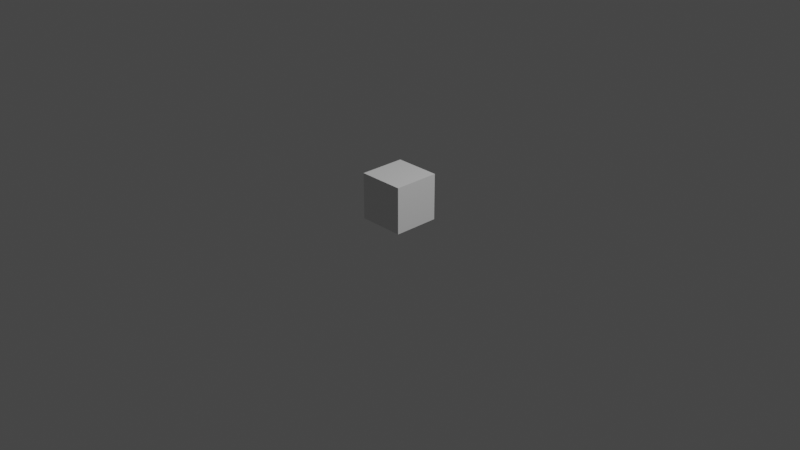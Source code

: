 # Source: LunarRevel.blend  (saved by Blender 2.91.10; exported with 4.5.12 LTS)
import bpy
from mathutils import Matrix  # noqa: F401  (used for matrix-valued properties, if any)

bpy.ops.wm.read_factory_settings(use_empty=True)
scene = bpy.context.scene
scene.name = 'Scene'

# ---- collections
col_collection = bpy.data.collections.new('Collection'); scene.collection.children.link(col_collection)

# ---- materials (node trees are filled in below, after node groups)
mat_material = bpy.data.materials.new('Material')
mat_material.alpha_threshold = 0.0
mat_material.use_transparent_shadow = False
mat_material.line_color = (0.0, 0.0, 0.0, 1.0)

# ---- material node trees
mat_material.use_nodes = True; mat_material.node_tree.nodes.clear()
_N = mat_material.node_tree.nodes; _L = mat_material.node_tree.links
n0 = _N.new('ShaderNodeOutputMaterial'); n0.name = 'Material Output'; n0.location = (300, 300)
n1 = _N.new('ShaderNodeBsdfPrincipled'); n1.name = 'Principled BSDF'; n1.location = (10, 300)
n1.distribution = 'GGX'
n1.subsurface_method = 'BURLEY'
n1.inputs[2].default_value = 0.4
n1.inputs[3].default_value = 1.45
n1.inputs[27].default_value = (0.0, 0.0, 0.0, 1.0)
n1.inputs[28].default_value = 1.0
_L.new(n1.outputs[0], n0.inputs[0])
n0.is_active_output = True

# ---- world
world_world = bpy.data.worlds.new('World'); scene.world = world_world
world_world.use_nodes = True; world_world.node_tree.nodes.clear()
_N = world_world.node_tree.nodes; _L = world_world.node_tree.links
n0 = _N.new('ShaderNodeOutputWorld'); n0.name = 'World Output'; n0.location = (300, 300)
n1 = _N.new('ShaderNodeBackground'); n1.name = 'Background'; n1.location = (10, 300)
n1.inputs[0].default_value = (0.05088, 0.05088, 0.05088, 1.0)
_L.new(n1.outputs[0], n0.inputs[0])
n0.is_active_output = True
world_world.color = (0.05088, 0.05088, 0.05088)
world_world.use_sun_shadow = False
world_world.sun_shadow_jitter_overblur = 0.0

# ---- cameras
cam_camera = bpy.data.cameras.new('Camera')
cam_camera.clip_end = 100.0
cam_camera.ortho_scale = 7.314

# ---- lights
light_light = bpy.data.lights.new('Light', 'POINT')
light_light.transmission_factor = 0.0
light_light.energy = 1000.0
light_light.shadow_soft_size = 0.1
light_light.shadow_maximum_resolution = 0.006
light_light.use_absolute_resolution = True

# ---- meshes
me_cube = bpy.data.meshes.new('Cube')
me_cube.from_pydata([(1.0, 1.0, 1.0), (1.0, 1.0, -1.0), (1.0, -1.0, 1.0), (1.0, -1.0, -1.0), (-1.0, 1.0, 1.0), (-1.0, 1.0, -1.0), (-1.0, -1.0, 1.0), (-1.0, -1.0, -1.0)], [], [(0, 4, 6, 2), (3, 2, 6, 7), (7, 6, 4, 5), (5, 1, 3, 7), (1, 0, 2, 3), (5, 4, 0, 1)])
_uv = me_cube.uv_layers.new(name='UVMap')
_uv.uv.foreach_set('vector', [0.625, 0.5, 0.875, 0.5, 0.875, 0.75, 0.625, 0.75, 0.375, 0.75, 0.625, 0.75, 0.625, 1.0, 0.375, 1.0, 0.375, 0.0, 0.625, 0.0, 0.625, 0.25, 0.375, 0.25, 0.125, 0.5, 0.375, 0.5, 0.375, 0.75, 0.125, 0.75, 0.375, 0.5, 0.625, 0.5, 0.625, 0.75, 0.375, 0.75, 0.375, 0.25, 0.625, 0.25, 0.625, 0.5, 0.375, 0.5])
me_cube.materials.append(mat_material)
me_cube.use_remesh_preserve_volume = False
me_cube.use_remesh_preserve_attributes = False
me_cube.use_mirror_vertex_groups = False
me_cube.update()

# ---- objects
ob_cube = bpy.data.objects.new('Cube', me_cube)
ob_light = bpy.data.objects.new('Light', light_light)
ob_camera = bpy.data.objects.new('Camera', cam_camera)
ob_fireworksemitterpart = bpy.data.objects.new('FireworksEmitterPart', None)
ob_fireworksemitteryellow = bpy.data.objects.new('FireworksEmitterYellow', None)
ob_fireworksemitterblue = bpy.data.objects.new('FireworksEmitterBlue', None)
ob_fireworksemitterpurple = bpy.data.objects.new('FireworksEmitterPurple', None)
ob_fireworksemitterred = bpy.data.objects.new('FireworksEmitterRed', None)

# ---- transforms, parenting, visibility, modifiers, constraints
ob_cube.parent = ob_fireworksemitterpart
ob_cube.location = (0.0, 0.0, 0.25)
ob_cube.scale = (0.25, 0.25, 0.25)
ob_cube.lock_rotations_4d = False
ob_cube.empty_display_type = 'ARROWS'
ob_cube.lineart.crease_threshold = 0.0
ob_light.location = (4.076, 1.005, 5.904)
ob_light.rotation_euler = (0.6503, 0.05522, 1.866)
ob_light.lock_rotations_4d = False
ob_light.empty_display_type = 'ARROWS'
ob_light.color = (0.0, 0.0, 0.0, 0.0)
ob_light.lineart.crease_threshold = 0.0
ob_camera.location = (7.359, -6.926, 4.958)
ob_camera.rotation_euler = (1.109, 0.0, 0.8149)
ob_camera.lock_rotations_4d = False
ob_camera.empty_display_type = 'ARROWS'
ob_camera.color = (0.0, 0.0, 0.0, 0.0)
ob_camera.display_type = 'WIRE'
ob_camera.lineart.crease_threshold = 0.0
ob_fireworksemitterpart.location = (0.0, 0.0, 0.0)
ob_fireworksemitterpart.lineart.crease_threshold = 0.0
ob_fireworksemitteryellow.parent = ob_fireworksemitterpart
ob_fireworksemitteryellow.location = (0.0, 0.0, 0.5)
ob_fireworksemitteryellow.lineart.crease_threshold = 0.0
ob_fireworksemitterblue.parent = ob_fireworksemitterpart
ob_fireworksemitterblue.location = (0.0, 0.0, 0.5)
ob_fireworksemitterblue.lineart.crease_threshold = 0.0
ob_fireworksemitterpurple.parent = ob_fireworksemitterpart
ob_fireworksemitterpurple.location = (0.0, 0.0, 0.5)
ob_fireworksemitterpurple.lineart.crease_threshold = 0.0
ob_fireworksemitterred.parent = ob_fireworksemitterpart
ob_fireworksemitterred.location = (0.0, 0.0, 0.5)
ob_fireworksemitterred.lineart.crease_threshold = 0.0

# ---- collection membership
col_collection.objects.link(ob_cube)
col_collection.objects.link(ob_light)
col_collection.objects.link(ob_camera)
col_collection.objects.link(ob_fireworksemitterpart)
col_collection.objects.link(ob_fireworksemitteryellow)
col_collection.objects.link(ob_fireworksemitterblue)
col_collection.objects.link(ob_fireworksemitterpurple)
col_collection.objects.link(ob_fireworksemitterred)

# ---- scene / render settings (as saved in the file)
scene.camera = ob_camera
scene.frame_start = 1; scene.frame_end = 250; scene.frame_set(1)
scene.render.engine = 'BLENDER_EEVEE_NEXT'
scene.cycles.use_denoising = False
scene.cycles.samples = 128
scene.cycles.sampling_pattern = 'TABULATED_SOBOL'
scene.cycles.use_adaptive_sampling = False
scene.cycles.use_light_tree = False
scene.view_settings.view_transform = 'Filmic'
bpy.context.view_layer.update()
